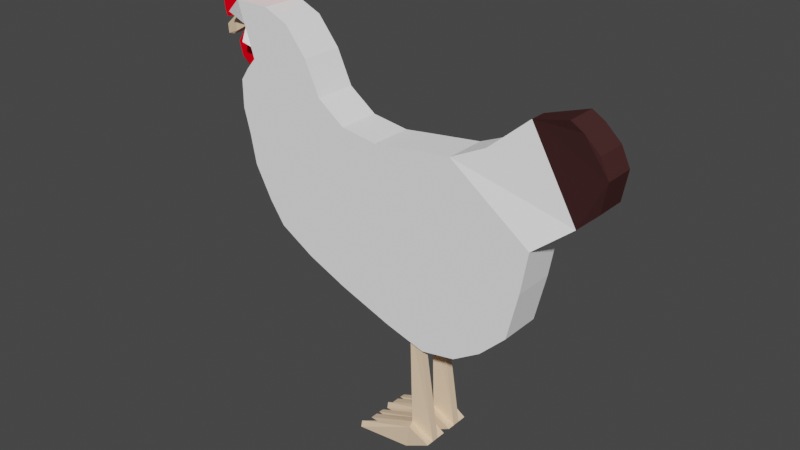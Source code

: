 # Source: Chicken.blend  (saved by Blender 2.93.20; exported with 4.5.12 LTS)
import bpy
from mathutils import Matrix  # noqa: F401  (used for matrix-valued properties, if any)

bpy.ops.wm.read_factory_settings(use_empty=True)
scene = bpy.context.scene
scene.name = 'Scene'

# ---- collections
col_collection = bpy.data.collections.new('Collection'); scene.collection.children.link(col_collection)

# ---- materials (node trees are filled in below, after node groups)
mat_material_004 = bpy.data.materials.new('Material.004')
mat_material_004.use_transparent_shadow = False
mat_material_004.diffuse_color = (1.0, 1.0, 1.0, 1.0)
mat_material_003 = bpy.data.materials.new('Material.003')
mat_material_003.use_transparent_shadow = False
mat_material_003.diffuse_color = (1.0, 0.0, 0.01128, 1.0)
mat_material_002 = bpy.data.materials.new('Material.002')
mat_material_002.use_transparent_shadow = False
mat_material_002.diffuse_color = (0.06125, 0.02416, 0.02416, 1.0)
mat_material_001 = bpy.data.materials.new('Material.001')
mat_material_001.use_transparent_shadow = False
mat_material_001.diffuse_color = (0.9131, 0.6654, 0.4508, 1.0)

# ---- material node trees

# ---- world
world_world = bpy.data.worlds.new('World'); scene.world = world_world
world_world.use_nodes = True; world_world.node_tree.nodes.clear()
_N = world_world.node_tree.nodes; _L = world_world.node_tree.links
n0 = _N.new('ShaderNodeOutputWorld'); n0.name = 'World Output'; n0.location = (300, 300)
n1 = _N.new('ShaderNodeBackground'); n1.name = 'Background'; n1.location = (10, 300)
n1.inputs[0].default_value = (0.05088, 0.05088, 0.05088, 1.0)
_L.new(n1.outputs[0], n0.inputs[0])
n0.is_active_output = True
world_world.color = (0.05088, 0.05088, 0.05088)
world_world.use_sun_shadow = False
world_world.sun_shadow_jitter_overblur = 0.0

# ---- meshes
me_plane_003 = bpy.data.meshes.new('Plane.003')
me_plane_003.from_pydata([(0.21, -0.9461, -0.04461), (0.1091, -0.8656, -0.04461), (0.3876, -0.6551, -0.1769), (0.4626, -0.5726, -0.1769), (1.343, -0.551, 0.0952), (1.444, -0.1209, 0.0952), (1.107, -0.783, 0.0952), (0.8557, -0.9408, 0.0952), (1.509, 0.2553, 0.0952), (1.805, 0.4858, -0.02222), (2.021, 0.6982, 0.05138), (2.067, 0.9591, 0.05138), (1.989, 1.123, 0.05138), (1.851, 1.25, 0.05138), (1.739, 1.317, 0.05138), (1.391, 1.214, -0.02222), (1.063, 0.9288, 0.04385), (0.7744, 0.7953, 0.0952), (0.3347, 0.7407, 0.0952), (0.0525, 0.7043, 0.0952), (-0.2822, 0.7528, 0.0952), (-0.5316, 0.9349, 0.0952), (-0.6694, 1.232, 0.0952), (-0.8663, 1.475, 0.0952), (-1.089, 1.572, 0.0952), (-1.411, 1.578, 0.0952), (-1.523, 1.457, 0.0952), (-1.516, 1.382, -0.04461), (-1.477, 1.322, -0.04461), (-1.385, 1.226, 0.0952), (-1.286, 1.202, 0.0952), (-1.254, 1.105, 0.0952), (-1.339, 1.008, 0.0952), (-1.418, 0.8924, 0.0952), (-1.418, 0.6436, 0.0952), (-1.359, 0.4191, 0.0952), (-1.306, 0.1461, 0.0952), (-1.149, -0.1513, 0.0952), (-1.011, -0.3515, 0.0952), (-0.6891, -0.5457, 0.0952), (-0.3216, -0.7095, 0.0952), (0.1706, -0.8915, 0.0952), (0.5382, -1.001, 0.0952), (-1.385, 1.646, -0.0144), (-1.186, 1.646, -0.0144), (-1.081, 1.688, -0.0144), (-1.056, 1.756, -0.05521), (-1.161, 1.88, -0.05521), (-1.22, 1.782, -0.05521), (-1.239, 1.926, -0.05521), (-1.312, 1.802, -0.05521), (-1.384, 1.939, -0.05521), (-1.384, 1.756, -0.05521), (-1.489, 1.9, -0.05521), (-1.502, 1.749, -0.05521), (-1.6, 1.815, -0.05521), (-1.587, 1.631, -0.05521), (-1.686, 1.716, -0.05521), (-1.686, 1.618, -0.05521), (-1.751, 1.539, -0.05521), (-1.738, 1.414, -0.05521), (-1.718, 1.349, -0.05521), (-1.607, 1.368, -0.05521), (-1.484, 1.315, -0.05521), (-1.587, 1.158, -0.05521), (-1.554, 1.034, -0.05521), (-1.43, 0.9287, -0.05521), (-1.331, 0.9352, -0.0144), (-1.331, 1.224, -0.0144), (-1.487, 1.308, -0.03908), (-1.72, 1.198, -0.06325), (-1.59, 1.249, -0.03908), (-1.658, 1.203, -0.06325), (-1.7, 1.29, -0.03908), (-1.614, 1.368, -0.03908), (-1.549, 1.375, -0.03908), (-1.477, 1.317, -0.03908), (-1.528, 1.475, -0.0144), (0.21, -0.9461, -0.1151), (0.1091, -0.8656, -0.1151), (0.3876, -0.6551, -0.2166), (0.4626, -0.5726, -0.2166), (1.343, -0.551, -0.2863), (1.444, -0.1209, -0.2863), (1.107, -0.783, -0.2863), (0.8557, -0.9408, -0.2863), (1.509, 0.2553, -0.2863), (1.805, 0.4858, -0.1688), (2.021, 0.6982, -0.2258), (2.067, 0.9591, -0.2258), (1.989, 1.123, -0.2258), (1.851, 1.25, -0.2258), (1.739, 1.317, -0.2258), (1.391, 1.214, -0.1688), (1.063, 0.9288, -0.2349), (0.7744, 0.7953, -0.2863), (0.3347, 0.7407, -0.2863), (0.0525, 0.7043, -0.2863), (-0.2822, 0.7528, -0.2863), (-0.5316, 0.9349, -0.2863), (-0.6694, 1.232, -0.2863), (-0.8663, 1.475, -0.2863), (-1.089, 1.572, -0.2863), (-1.411, 1.578, -0.2863), (-1.523, 1.457, -0.2863), (-1.516, 1.382, -0.2863), (-1.477, 1.322, -0.2863), (-1.385, 1.226, -0.2863), (-1.286, 1.202, -0.2863), (-1.254, 1.105, -0.2863), (-1.339, 1.008, -0.2863), (-1.418, 0.8924, -0.2863), (-1.418, 0.6436, -0.2863), (-1.359, 0.4191, -0.2863), (-1.306, 0.1461, -0.2863), (-1.149, -0.1513, -0.2863), (-1.011, -0.3515, -0.2863), (-0.6891, -0.5457, -0.2863), (-0.3216, -0.7095, -0.2863), (0.1706, -0.8915, -0.2863), (0.1476, -1.001, -0.2087), (-1.385, 1.646, -0.2036), (-1.186, 1.646, -0.2036), (-1.081, 1.688, -0.2036), (-1.056, 1.756, -0.1627), (-1.161, 1.88, -0.1627), (-1.22, 1.782, -0.1627), (-1.239, 1.926, -0.1627), (-1.312, 1.802, -0.1627), (-1.384, 1.939, -0.1627), (-1.384, 1.756, -0.1627), (-1.489, 1.9, -0.1627), (-1.502, 1.749, -0.1627), (-1.6, 1.815, -0.1627), (-1.587, 1.631, -0.1627), (-1.686, 1.716, -0.1627), (-1.686, 1.618, -0.1627), (-1.751, 1.539, -0.1627), (-1.738, 1.414, -0.1627), (-1.718, 1.349, -0.1627), (-1.607, 1.368, -0.1627), (-1.484, 1.315, -0.1627), (-1.587, 1.158, -0.1627), (-1.554, 1.034, -0.1627), (-1.43, 0.9287, -0.1627), (-1.331, 0.9352, -0.2036), (-1.331, 1.224, -0.2036), (-1.487, 1.308, -0.1638), (-1.72, 1.198, -0.1396), (-1.59, 1.249, -0.1638), (-1.658, 1.203, -0.1396), (-1.7, 1.29, -0.1638), (-1.614, 1.368, -0.1638), (-1.549, 1.375, -0.1638), (-1.477, 1.317, -0.1638), (-1.528, 1.475, -0.2036)], [], [(10, 11, 12, 13, 14, 15, 9), (64, 65, 66, 67, 68, 63), (44, 45, 46, 47, 48, 49, 50, 51, 52, 53, 54, 55, 56, 57, 58, 59, 60, 61, 62, 63, 77, 43), (71, 69, 76, 75, 74, 73, 70, 72), (15, 16, 17, 18, 19, 20, 21, 22, 23, 24, 25, 26, 76, 29, 30, 31, 32, 33, 34, 35, 36, 37, 38, 39, 40, 41, 42, 7, 6, 4, 5, 8, 9), (1, 0, 41), (41, 0, 42), (2, 3, 7, 42), (88, 87, 93, 92, 91, 90, 89), (142, 141, 146, 145, 144, 143), (122, 121, 155, 141, 140, 139, 138, 137, 136, 135, 134, 133, 132, 131, 130, 129, 128, 127, 126, 125, 124, 123), (149, 150, 148, 151, 152, 153, 154, 147), (93, 87, 86, 83, 82, 84, 85, 120, 119, 118, 117, 116, 115, 114, 113, 112, 111, 110, 109, 108, 107, 154, 104, 103, 102, 101, 100, 99, 98, 97, 96, 95, 94), (79, 119, 78), (119, 120, 78), (80, 120, 85, 81), (7, 85, 84, 6), (60, 138, 139, 61), (34, 112, 113, 35), (8, 86, 87, 9), (61, 139, 140, 62), (35, 113, 114, 36), (9, 87, 88, 10), (62, 140, 141, 63), (36, 114, 115, 37), (10, 88, 89, 11), (63, 141, 142, 64), (37, 115, 116, 38), (11, 89, 90, 12), (64, 142, 143, 65), (38, 116, 117, 39), (12, 90, 91, 13), (65, 143, 144, 66), (39, 117, 118, 40), (13, 91, 92, 14), (66, 144, 145, 67), (40, 118, 119, 41), (14, 92, 93, 15), (67, 145, 146, 68), (15, 93, 94, 16), (68, 146, 141, 63), (16, 94, 95, 17), (63, 141, 155, 77), (43, 121, 122, 44), (17, 95, 96, 18), (69, 71, 149, 147), (44, 122, 123, 45), (18, 96, 97, 19), (70, 73, 151, 148), (45, 123, 124, 46), (19, 97, 98, 20), (1, 41, 119, 79), (72, 70, 148, 150), (46, 124, 125, 47), (20, 98, 99, 21), (71, 72, 150, 149), (47, 125, 126, 48), (21, 99, 100, 22), (73, 74, 152, 151), (48, 126, 127, 49), (22, 100, 101, 23), (74, 75, 153, 152), (49, 127, 128, 50), (23, 101, 102, 24), (75, 76, 154, 153), (50, 128, 129, 51), (24, 102, 103, 25), (76, 69, 147, 154), (51, 129, 130, 52), (25, 103, 104, 26), (77, 155, 121, 43), (52, 130, 131, 53), (26, 104, 105, 27), (53, 131, 132, 54), (27, 105, 106, 28), (26, 104, 154, 76), (54, 132, 133, 55), (28, 106, 107, 29), (76, 154, 107, 29), (55, 133, 134, 56), (29, 107, 108, 30), (56, 134, 135, 57), (30, 108, 109, 31), (6, 84, 82, 4), (0, 78, 120, 42), (57, 135, 136, 58), (31, 109, 110, 32), (5, 83, 86, 8), (42, 120, 80, 2), (58, 136, 137, 59), (32, 110, 111, 33), (4, 82, 83, 5), (3, 81, 85, 7), (59, 137, 138, 60), (33, 111, 112, 34)])
me_plane_003.polygons.foreach_set('material_index', [2, 1, 1, 3, 0, 0, 0, 0, 2, 1, 1, 3, 0, 0, 0, 0, 0, 1, 0, 0, 1, 0, 2, 1, 0, 2, 1, 0, 2, 1, 0, 2, 1, 0, 2, 1, 0, 2, 1, 0, 1, 0, 1, 1, 0, 3, 1, 0, 3, 1, 0, 0, 3, 1, 0, 3, 1, 0, 3, 1, 0, 3, 1, 0, 3, 1, 0, 3, 1, 0, 1, 1, 0, 1, 0, 0, 1, 0, 0, 1, 0, 1, 0, 0, 0, 1, 0, 0, 0, 1, 0, 0, 0, 1, 0])
_uv = me_plane_003.uv_layers.new(name='UVMap')
_uv.uv.foreach_set('vector', [0.0, 0.0, 0.0, 0.0, 0.0, 0.0, 0.0, 0.0, 0.0, 0.0, 0.0, 0.0, 0.0, 0.0, 0.0, 0.0, 0.0, 0.0, 0.0, 0.0, 0.0, 0.0, 0.0, 0.0, 0.0, 0.0, 0.0, 0.0, 0.0, 0.0, 0.0, 0.0, 0.0, 0.0, 0.0, 0.0, 0.0, 0.0, 0.0, 0.0, 0.0, 0.0, 0.0, 0.0, 0.0, 0.0, 0.0, 0.0, 0.0, 0.0, 0.0, 0.0, 0.0, 0.0, 0.0, 0.0, 0.0, 0.0, 0.0, 0.0, 0.0, 0.0, 0.0, 0.0, 0.0, 0.0, 0.0, 0.0, 0.0, 0.0, 0.0, 0.0, 0.0, 0.0, 0.0, 0.0, 0.0, 0.0, 0.0, 0.0, 0.0, 0.0, 0.0, 0.0, 0.0, 0.0, 0.0, 0.0, 0.0, 0.0, 0.0, 0.0, 0.0, 0.0, 0.0, 0.0, 0.0, 0.0, 0.0, 0.0, 0.0, 0.0, 0.0, 0.0, 0.0, 0.0, 0.0, 0.0, 0.0, 0.0, 0.0, 0.0, 0.0, 0.0, 0.0, 0.0, 0.0, 0.0, 0.0, 0.0, 0.0, 0.0, 0.0, 0.0, 0.0, 0.0, 0.0, 0.0, 0.0, 0.0, 0.0, 0.0, 0.0, 0.0, 0.0, 0.0, 0.0, 0.0, 0.0, 0.0, 0.0, 0.0, 0.0, 0.0, 0.0, 0.0, 0.0, 0.0, 0.0, 0.0, 0.0, 0.0, 0.0, 0.0, 0.0, 0.0, 0.0, 0.0, 0.0, 0.0, 0.0, 0.0, 0.0, 0.0, 0.0, 0.0, 0.0, 0.0, 0.0, 0.0, 0.0, 0.0, 0.0, 0.0, 0.0, 0.0, 0.0, 0.0, 0.0, 0.0, 0.0, 0.0, 0.0, 0.0, 0.0, 0.0, 0.0, 0.0, 0.0, 0.0, 0.0, 0.0, 0.0, 0.0, 0.0, 0.0, 0.0, 0.0, 0.0, 0.0, 0.0, 0.0, 0.0, 0.0, 0.0, 0.0, 0.0, 0.0, 0.0, 0.0, 0.0, 0.0, 0.0, 0.0, 0.0, 0.0, 0.0, 0.0, 0.0, 0.0, 0.0, 0.0, 0.0, 0.0, 0.0, 0.0, 0.0, 0.0, 0.0, 0.0, 0.0, 0.0, 0.0, 0.0, 0.0, 0.0, 0.0, 0.0, 0.0, 0.0, 0.0, 0.0, 0.0, 0.0, 0.0, 0.0, 0.0, 0.0, 0.0, 0.0, 0.0, 0.0, 0.0, 0.0, 0.0, 0.0, 0.0, 0.0, 0.0, 0.0, 0.0, 0.0, 0.0, 0.0, 0.0, 0.0, 0.0, 0.0, 0.0, 0.0, 0.0, 0.0, 0.0, 0.0, 0.0, 0.0, 0.0, 0.0, 0.0, 0.0, 0.0, 0.0, 0.0, 0.0, 0.0, 0.0, 0.0, 0.0, 0.0, 0.0, 0.0, 0.0, 0.0, 0.0, 0.0, 0.0, 0.0, 0.0, 0.0, 0.0, 0.0, 0.0, 0.0, 0.0, 0.0, 0.0, 0.0, 0.0, 0.0, 0.0, 0.0, 0.0, 0.0, 0.0, 0.0, 0.0, 0.0, 0.0, 0.0, 0.0, 0.0, 0.0, 0.0, 0.0, 0.0, 0.0, 0.0, 0.0, 0.0, 0.0, 0.0, 0.0, 0.0, 0.0, 0.0, 0.0, 0.0, 0.0, 0.0, 0.0, 0.0, 0.0, 0.0, 0.0, 0.0, 0.0, 0.0, 0.0, 0.0, 0.0, 0.0, 0.0, 0.0, 0.0, 0.0, 0.0, 0.0, 0.0, 0.0, 0.0, 0.0, 0.0, 0.0, 0.0, 0.0, 0.0, 0.0, 0.0, 0.0, 0.0, 0.0, 0.0, 0.0, 0.0, 0.0, 0.0, 0.0, 0.0, 0.0, 0.0, 0.0, 0.0, 0.0, 0.0, 0.0, 0.0, 0.0, 0.0, 0.0, 0.0, 0.0, 0.0, 0.0, 0.0, 0.0, 0.0, 0.0, 0.0, 0.0, 0.0, 0.0, 0.0, 0.0, 0.0, 0.0, 0.0, 0.0, 0.0, 0.0, 0.0, 0.0, 0.0, 0.0, 0.0, 0.0, 0.0, 0.0, 0.0, 0.0, 0.0, 0.0, 0.0, 0.0, 0.0, 0.0, 0.0, 0.0, 0.0, 0.0, 0.0, 0.0, 0.0, 0.0, 0.0, 0.0, 0.0, 0.0, 0.0, 0.0, 0.0, 0.0, 0.0, 0.0, 0.0, 0.0, 0.0, 0.0, 0.0, 0.0, 0.0, 0.0, 0.0, 0.0, 0.0, 0.0, 0.0, 0.0, 0.0, 0.0, 0.0, 0.0, 0.0, 0.0, 0.0, 0.0, 0.0, 0.0, 0.0, 0.0, 0.0, 0.0, 0.0, 0.0, 0.0, 0.0, 0.0, 0.0, 0.0, 0.0, 0.0, 0.0, 0.0, 0.0, 0.0, 0.0, 0.0, 0.0, 0.0, 0.0, 0.0, 0.0, 0.0, 0.0, 0.0, 0.0, 0.0, 0.0, 0.0, 0.0, 0.0, 0.0, 0.0, 0.0, 0.0, 0.0, 0.0, 0.0, 0.0, 0.0, 0.0, 0.0, 0.0, 0.0, 0.0, 0.0, 0.0, 0.0, 0.0, 0.0, 0.0, 0.0, 0.0, 0.0, 0.0, 0.0, 0.0, 0.0, 0.0, 0.0, 0.0, 0.0, 0.0, 0.0, 0.0, 0.0, 0.0, 0.0, 0.0, 0.0, 0.0, 0.0, 0.0, 0.0, 0.0, 0.0, 0.0, 0.0, 0.0, 0.0, 0.0, 0.0, 0.0, 0.0, 0.0, 0.0, 0.0, 0.0, 0.0, 0.0, 0.0, 0.0, 0.0, 0.0, 0.0, 0.0, 0.0, 0.0, 0.0, 0.0, 0.0, 0.0, 0.0, 0.0, 0.0, 0.0, 0.0, 0.0, 0.0, 0.0, 0.0, 0.0, 0.0, 0.0, 0.0, 0.0, 0.0, 0.0, 0.0, 0.0, 0.0, 0.0, 0.0, 0.0, 0.0, 0.0, 0.0, 0.0, 0.0, 0.0, 0.0, 0.0, 0.0, 0.0, 0.0, 0.0, 0.0, 0.0, 0.0, 0.0, 0.0, 0.0, 0.0, 0.0, 0.0, 0.0, 0.0, 0.0, 0.0, 0.0, 0.0, 0.0, 0.0, 0.0, 0.0, 0.0, 0.0, 0.0, 0.0, 0.0, 0.0, 0.0, 0.0, 0.0, 0.0, 0.0, 0.0, 0.0, 0.0, 0.0, 0.0, 0.0, 0.0, 0.0, 0.0, 0.0, 0.0, 0.0, 0.0, 0.0, 0.0, 0.0, 0.0, 0.0, 0.0, 0.0, 0.0, 0.0, 0.0, 0.0, 0.0, 0.0, 0.0, 0.0, 0.0, 0.0, 0.0, 0.0, 0.0, 0.0, 0.0, 0.0, 0.0, 0.0, 0.0, 0.0, 0.0, 0.0, 0.0, 0.0, 0.0, 0.0, 0.0, 0.0, 0.0, 0.0, 0.0, 0.0, 0.0, 0.0, 0.0, 0.0, 0.0, 0.0, 0.0, 0.0, 0.0, 0.0, 0.0, 0.0, 0.0, 0.0, 0.0, 0.0, 0.0, 0.0, 0.0, 0.0, 0.0, 0.0, 0.0, 0.0, 0.0, 0.0, 0.0, 0.0, 0.0, 0.0, 0.0, 0.0, 0.0, 0.0, 0.0, 0.0, 0.0, 0.0, 0.0, 0.0, 0.0, 0.0, 0.0, 0.0, 0.0, 0.0, 0.0, 0.0, 0.0, 0.0, 0.0, 0.0, 0.0, 0.0, 0.0, 0.0, 0.0, 0.0, 0.0, 0.0, 0.0, 0.0, 0.0, 0.0, 0.0, 0.0, 0.0, 0.0, 0.0, 0.0, 0.0, 0.0, 0.0, 0.0, 0.0, 0.0, 0.0, 0.0, 0.0, 0.0, 0.0, 0.0, 0.0, 0.0, 0.0, 0.0, 0.0, 0.0, 0.0, 0.0, 0.0, 0.0, 0.0, 0.0, 0.0, 0.0, 0.0, 0.0, 0.0, 0.0, 0.0, 0.0, 0.0, 0.0, 0.0, 0.0, 0.0, 0.0, 0.0, 0.0, 0.0, 0.0, 0.0, 0.0, 0.0, 0.0, 0.0, 0.0, 0.0, 0.0, 0.0, 0.0, 0.0, 0.0, 0.0, 0.0, 0.0, 0.0, 0.0, 0.0, 0.0, 0.0, 0.0, 0.0, 0.0, 0.0, 0.0, 0.0, 0.0, 0.0, 0.0, 0.0, 0.0, 0.0, 0.0, 0.0, 0.0, 0.0, 0.0, 0.0, 0.0, 0.0, 0.0, 0.0, 0.0, 0.0, 0.0, 0.0, 0.0, 0.0, 0.0, 0.0, 0.0, 0.0, 0.0, 0.0, 0.0, 0.0, 0.0, 0.0, 0.0, 0.0, 0.0, 0.0, 0.0, 0.0, 0.0, 0.0, 0.0, 0.0, 0.0, 0.0, 0.0, 0.0, 0.0, 0.0, 0.0, 0.0, 0.0, 0.0, 0.0, 0.0, 0.0, 0.0, 0.0, 0.0, 0.0, 0.0, 0.0, 0.0, 0.0, 0.0, 0.0, 0.0, 0.0, 0.0, 0.0, 0.0, 0.0, 0.0, 0.0, 0.0, 0.0, 0.0, 0.0, 0.0, 0.0, 0.0, 0.0, 0.0, 0.0, 0.0, 0.0, 0.0, 0.0, 0.0, 0.0, 0.0, 0.0, 0.0, 0.0, 0.0, 0.0, 0.0, 0.0, 0.0, 0.0, 0.0, 0.0, 0.0, 0.0, 0.0, 0.0, 0.0, 0.0, 0.0, 0.0, 0.0, 0.0, 0.0, 0.0, 0.0, 0.0, 0.0, 0.0, 0.0, 0.0, 0.0, 0.0, 0.0, 0.0, 0.0, 0.0, 0.0, 0.0, 0.0, 0.0, 0.0, 0.0, 0.0, 0.0, 0.0, 0.0, 0.0, 0.0, 0.0, 0.0, 0.0, 0.0, 0.0, 0.0, 0.0, 0.0, 0.0, 0.0, 0.0, 0.0, 0.0, 0.0])
me_plane_003.materials.append(mat_material_004)
me_plane_003.materials.append(mat_material_003)
me_plane_003.materials.append(mat_material_002)
me_plane_003.materials.append(mat_material_001)
me_plane_003.use_remesh_fix_poles = True
me_plane_003.use_remesh_preserve_attributes = False
me_plane_003.update()
me_plane_004 = bpy.data.meshes.new('Plane.004')
me_plane_004.from_pydata([(0.4601, -1.769, 0.1571), (-0.03157, -1.965, 0.2229), (-0.06283, -1.943, 0.1753), (0.3969, -2.009, -0.004883), (-0.04934, -1.965, -0.004883), (0.4511, -1.769, -0.003947), (0.3876, -0.8107, -0.004883), (0.4626, -0.7215, 0.06427), (0.6398, -1.889, 0.06427), (0.4027, -2.009, 0.1323), (0.6389, -1.889, 0.1331), (-0.04629, -1.965, -0.08881), (0.3969, -2.009, 0.06427), (-0.04934, -1.965, 0.06427), (0.4274, -1.769, 0.07936), (0.3876, -0.8107, 0.06427), (0.6398, -1.889, -0.004883), (0.4626, -0.7215, -0.004883), (0.4597, -1.769, -0.08683), (0.3969, -2.009, -0.0879), (0.6398, -1.889, -0.0879), (-0.0512, -1.965, -0.04134)], [], [(8, 7, 17, 16), (13, 14, 12), (12, 3, 16, 8), (14, 8, 10, 0), (15, 7, 8, 14), (5, 14, 8, 16), (13, 12, 3, 4), (14, 13, 4, 5), (0, 10, 9, 1), (15, 14, 5, 6), (6, 5, 16, 17), (8, 12, 9, 10), (2, 14, 0, 1), (14, 2, 1, 9), (14, 10, 9), (3, 16, 5, 4), (14, 9, 12), (5, 16, 20, 18), (16, 3, 19, 20), (18, 20, 19, 11), (18, 11, 21, 5), (19, 3, 5, 21, 11)])
me_plane_004.polygons.foreach_set('material_index', [3, 3, 3, 3, 3, 3, 3, 3, 3, 3, 3, 3, 3, 3, 3, 3, 3, 3, 3, 3, 3, 3])
_uv = me_plane_004.uv_layers.new(name='UVMap')
_uv.uv.foreach_set('vector', [0.0, 0.0, 0.0, 0.0, 0.0, 0.0, 0.0, 0.0, 0.0, 0.0, 0.0, 0.0, 0.0, 0.0, 0.0, 0.0, 0.0, 0.0, 0.0, 0.0, 0.0, 0.0, 0.0, 0.0, 0.0, 0.0, 0.0, 0.0, 0.0, 0.0, 0.0, 0.0, 0.0, 0.0, 0.0, 0.0, 0.0, 0.0, 0.0, 0.0, 0.0, 0.0, 0.0, 0.0, 0.0, 0.0, 0.0, 0.0, 0.0, 0.0, 0.0, 0.0, 0.0, 0.0, 0.0, 0.0, 0.0, 0.0, 0.0, 0.0, 0.0, 0.0, 0.0, 0.0, 0.0, 0.0, 0.0, 0.0, 0.0, 0.0, 0.0, 0.0, 0.0, 0.0, 0.0, 0.0, 0.0, 0.0, 0.0, 0.0, 0.0, 0.0, 0.0, 0.0, 0.0, 0.0, 0.0, 0.0, 0.0, 0.0, 0.0, 0.0, 0.0, 0.0, 0.0, 0.0, 0.0, 0.0, 0.0, 0.0, 0.0, 0.0, 0.0, 0.0, 0.0, 0.0, 0.0, 0.0, 0.0, 0.0, 0.0, 0.0, 0.0, 0.0, 0.0, 0.0, 0.0, 0.0, 0.0, 0.0, 0.0, 0.0, 0.0, 0.0, 0.0, 0.0, 0.0, 0.0, 0.0, 0.0, 0.0, 0.0, 0.0, 0.0, 0.0, 0.0, 0.0, 0.0, 0.0, 0.0, 0.0, 0.0, 0.0, 0.0, 0.0, 0.0, 0.0, 0.0, 0.0, 0.0, 0.0, 0.0, 0.0, 0.0, 0.0, 0.0, 0.0, 0.0, 0.0, 0.0, 0.0, 0.0, 0.0, 0.0, 0.0, 0.0, 0.0, 0.0, 0.0, 0.0, 0.0, 0.0])
me_plane_004.materials.append(mat_material_004)
me_plane_004.materials.append(mat_material_003)
me_plane_004.materials.append(mat_material_002)
me_plane_004.materials.append(mat_material_001)
me_plane_004.use_remesh_fix_poles = True
me_plane_004.use_remesh_preserve_attributes = False
me_plane_004.update()
me_plane_005 = bpy.data.meshes.new('Plane.005')
me_plane_005.from_pydata([(0.3876, -0.8107, -0.2301), (0.4274, -1.769, -0.215), (-0.04934, -1.965, -0.2301), (0.3969, -2.009, -0.2301), (-0.04629, -1.965, -0.3831), (0.6389, -1.889, -0.1612), (0.4027, -2.009, -0.162), (0.6398, -1.889, -0.2301), (0.4626, -0.7215, -0.2301), (0.3876, -0.8107, -0.2992), (0.4511, -1.769, -0.2983), (-0.04934, -1.965, -0.2992), (0.3969, -2.009, -0.2992), (-0.06283, -1.943, -0.1783), (-0.03157, -1.965, -0.1307), (0.4601, -1.769, -0.1373), (0.6398, -1.889, -0.2992), (0.4626, -0.7215, -0.2992), (0.4597, -1.769, -0.3811), (0.3969, -2.009, -0.3822), (0.6398, -1.889, -0.3822), (-0.0512, -1.965, -0.3357)], [], [(2, 1, 3), (9, 10, 16, 17), (0, 1, 10, 9), (1, 2, 11, 10), (2, 3, 12, 11), (15, 5, 6, 14), (3, 12, 16, 7), (0, 8, 7, 1), (10, 1, 7, 16), (7, 8, 17, 16), (1, 7, 5, 15), (7, 3, 6, 5), (13, 1, 15, 14), (1, 13, 14, 6), (1, 5, 6), (12, 16, 10, 11), (1, 6, 3), (10, 16, 20, 18), (16, 12, 19, 20), (18, 20, 19, 4), (18, 4, 21, 10), (19, 12, 10, 21, 4)])
me_plane_005.polygons.foreach_set('material_index', [3, 3, 3, 3, 3, 3, 3, 3, 3, 3, 3, 3, 3, 3, 3, 3, 3, 3, 3, 3, 3, 3])
_uv = me_plane_005.uv_layers.new(name='UVMap')
_uv.uv.foreach_set('vector', [0.0, 0.0, 0.0, 0.0, 0.0, 0.0, 0.0, 0.0, 0.0, 0.0, 0.0, 0.0, 0.0, 0.0, 0.0, 0.0, 0.0, 0.0, 0.0, 0.0, 0.0, 0.0, 0.0, 0.0, 0.0, 0.0, 0.0, 0.0, 0.0, 0.0, 0.0, 0.0, 0.0, 0.0, 0.0, 0.0, 0.0, 0.0, 0.0, 0.0, 0.0, 0.0, 0.0, 0.0, 0.0, 0.0, 0.0, 0.0, 0.0, 0.0, 0.0, 0.0, 0.0, 0.0, 0.0, 0.0, 0.0, 0.0, 0.0, 0.0, 0.0, 0.0, 0.0, 0.0, 0.0, 0.0, 0.0, 0.0, 0.0, 0.0, 0.0, 0.0, 0.0, 0.0, 0.0, 0.0, 0.0, 0.0, 0.0, 0.0, 0.0, 0.0, 0.0, 0.0, 0.0, 0.0, 0.0, 0.0, 0.0, 0.0, 0.0, 0.0, 0.0, 0.0, 0.0, 0.0, 0.0, 0.0, 0.0, 0.0, 0.0, 0.0, 0.0, 0.0, 0.0, 0.0, 0.0, 0.0, 0.0, 0.0, 0.0, 0.0, 0.0, 0.0, 0.0, 0.0, 0.0, 0.0, 0.0, 0.0, 0.0, 0.0, 0.0, 0.0, 0.0, 0.0, 0.0, 0.0, 0.0, 0.0, 0.0, 0.0, 0.0, 0.0, 0.0, 0.0, 0.0, 0.0, 0.0, 0.0, 0.0, 0.0, 0.0, 0.0, 0.0, 0.0, 0.0, 0.0, 0.0, 0.0, 0.0, 0.0, 0.0, 0.0, 0.0, 0.0, 0.0, 0.0, 0.0, 0.0, 0.0, 0.0, 0.0, 0.0, 0.0, 0.0, 0.0, 0.0, 0.0, 0.0, 0.0, 0.0])
me_plane_005.materials.append(mat_material_004)
me_plane_005.materials.append(mat_material_003)
me_plane_005.materials.append(mat_material_002)
me_plane_005.materials.append(mat_material_001)
me_plane_005.use_remesh_fix_poles = True
me_plane_005.use_remesh_preserve_attributes = False
me_plane_005.update()
arm_armature_002 = bpy.data.armatures.new('Armature.002')  # bones are not reproduced
arm_armature_003 = bpy.data.armatures.new('Armature.003')  # bones are not reproduced

# ---- objects
ob_plane_003 = bpy.data.objects.new('Plane.003', me_plane_003)
ob_plane_001 = bpy.data.objects.new('Plane.001', me_plane_004)
ob_plane_002 = bpy.data.objects.new('Plane.002', me_plane_005)
ob_armature = bpy.data.objects.new('Armature', arm_armature_002)
ob_armature_001 = bpy.data.objects.new('Armature.001', arm_armature_003)

# ---- transforms, parenting, visibility, modifiers, constraints
ob_plane_003.location = (0.0, 0.0, 0.0)
ob_plane_003.rotation_euler = (1.571, -0.0, 0.0)
ob_plane_001.parent = ob_armature
ob_plane_001.matrix_parent_inverse = Matrix(((1.0, -0.0, -0.0, -0.5106), (-0.0, 1.0, 0.0, 0.03793), (-0.0, -0.0, 1.0, 1.96), (-0.0, 0.0, -0.0, 1.0)))
ob_plane_001.location = (0.0, 0.0, 0.0)
ob_plane_001.rotation_euler = (1.571, -0.0, 0.0)
_vg = ob_plane_001.vertex_groups.new(name='Bone')
_vg.add([0, 1, 2, 3, 4, 5, 6, 7, 8, 9, 10, 11, 12, 13, 14, 15, 16, 17, 18, 19, 20, 21], 1.0, 'REPLACE')
_m = ob_plane_001.modifiers.new('Armature', 'ARMATURE')
_m.object = ob_armature
ob_plane_002.parent = ob_armature_001
ob_plane_002.matrix_parent_inverse = Matrix(((1.0, -0.0, 0.0, -0.5106), (-0.0, 1.0, -0.0, -0.256), (0.0, -0.0, 1.0, 1.965), (-0.0, 0.0, -0.0, 1.0)))
ob_plane_002.location = (0.0, 0.0, 0.0)
ob_plane_002.rotation_euler = (1.571, -0.0, 0.0)
_vg = ob_plane_002.vertex_groups.new(name='Bone')
for _i, _w in zip([0, 1, 2, 3, 4, 5, 6, 7, 8, 9, 10, 11, 12, 13, 14, 15, 16, 17, 18, 19, 20, 21], [1.0, 1.0, 1.0, 1.0, 1.0, 1.0, 1.0, 1.0, 1.0, 1.0, 1.0, 1.0, 1.0, 1.0, 1.0, 1.0, 1.0, 1.0, 1.0, 1.0, 1.0, 1.0]): _vg.add([_i], _w, 'REPLACE')
_m = ob_plane_002.modifiers.new('Armature', 'ARMATURE')
_m.object = ob_armature_001
ob_armature.location = (0.5106, -0.03793, -1.96)
ob_armature_001.location = (0.5106, 0.256, -1.965)

# ---- collection membership
col_collection.objects.link(ob_plane_003)
col_collection.objects.link(ob_plane_001)
col_collection.objects.link(ob_plane_002)
col_collection.objects.link(ob_armature)
col_collection.objects.link(ob_armature_001)

# ---- scene / render settings (as saved in the file)
scene.frame_start = 1; scene.frame_end = 250; scene.frame_set(1)
scene.render.engine = 'BLENDER_EEVEE_NEXT'
scene.cycles.use_denoising = False
scene.cycles.samples = 128
scene.cycles.sampling_pattern = 'TABULATED_SOBOL'
scene.cycles.use_adaptive_sampling = False
scene.cycles.use_light_tree = False
scene.view_settings.view_transform = 'Filmic'
bpy.context.view_layer.update()

# ---- added for rendering (the .blend has no active camera and no usable light): camera, sun
cam_auto = bpy.data.cameras.new('AutoCamera')
cam_auto.lens = 50.0
cam_auto.sensor_width = 36.0
cam_auto.clip_end = 1000.0
ob_auto_camera = bpy.data.objects.new('AutoCamera', cam_auto)
scene.collection.objects.link(ob_auto_camera)
ob_auto_camera.location = (5.27091, -6.05534, 4.05554)
ob_auto_camera.rotation_euler = (1.09748, -7.21219e-08, 0.694738)
scene.camera = ob_auto_camera
light_auto_sun = bpy.data.lights.new('AutoSun', 'SUN')
light_auto_sun.energy = 3.0
light_auto_sun.angle = 0.0523599
ob_auto_sun = bpy.data.objects.new('AutoSun', light_auto_sun)
scene.collection.objects.link(ob_auto_sun)
ob_auto_sun.rotation_euler = (0.872665, 0.174533, 0.523599)
bpy.context.view_layer.update()
